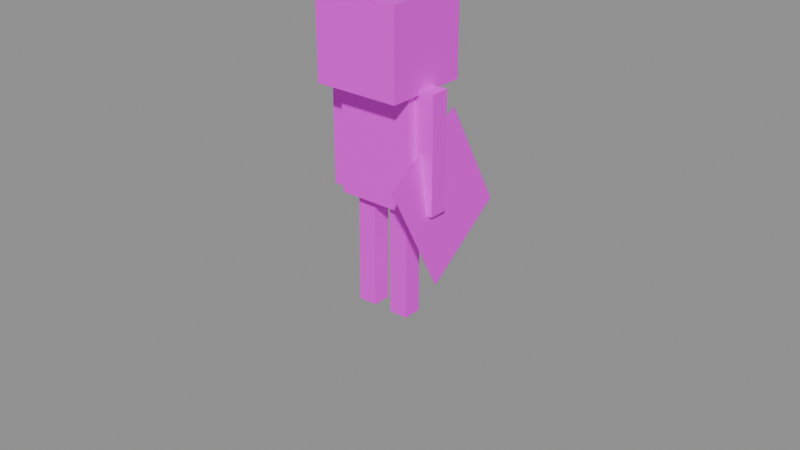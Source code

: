 # Source: x_mobs_skull_archers.blend  (saved by Blender 5.2.44; exported with 4.5.12 LTS)
import bpy
from mathutils import Matrix  # noqa: F401  (used for matrix-valued properties, if any)

bpy.ops.wm.read_factory_settings(use_empty=True)
scene = bpy.context.scene
scene.name = 'Scene'

# ---- collections
col_gltf_not_exported = bpy.data.collections.new('glTF_not_exported'); scene.collection.children.link(col_gltf_not_exported)
col_gltf_not_exported.hide_render = True
col_gltf_not_exported.hide_viewport = True

# ---- images (referenced by path relative to the original .blend; pixels are not part of the script)
import os
ASSET_DIR = os.environ.get("B2B_ASSET_DIR", "")  # directory of the original .blend (textures are referenced by path, not embedded)
HERE = os.path.dirname(os.path.abspath(__file__))  # packed textures are extracted next to this script under _unpacked/

def load_image(name, relpath, width, height, colorspace="sRGB"):
    """Load a texture the original file referenced (path relative to the .blend, or extracted next to this script)."""
    p = next((c for c in (os.path.join(HERE, relpath), os.path.join(ASSET_DIR, relpath)) if relpath and os.path.exists(c)), "")
    if p:
        img = bpy.data.images.load(p, check_existing=True)
        img.name = name
    else:  # same state as the original file: an image datablock whose file is absent (Cycles renders it pink)
        img = bpy.data.images.new(name, width, height)
        img.source = "FILE"
        img.filepath = "//" + (relpath or name)
    img.colorspace_settings.name = colorspace
    return img
img_x_mobs_skull_archers_png = load_image('x_mobs_skull_archers.png', 'x_mobs_skull_archers.png', 1024, 1024, 'sRGB')

# ---- materials (node trees are filled in below, after node groups)
mat_material_skull_archers = bpy.data.materials.new('Material_skull_archers')

# ---- material node trees
mat_material_skull_archers.use_nodes = True; mat_material_skull_archers.node_tree.nodes.clear()
_N = mat_material_skull_archers.node_tree.nodes; _L = mat_material_skull_archers.node_tree.links
n0 = _N.new('ShaderNodeBsdfPrincipled'); n0.name = 'Principled BSDF'; n0.location = (10, 300)
n0.inputs[10].default_value = 0.005
n1 = _N.new('ShaderNodeOutputMaterial'); n1.name = 'Material Output'; n1.location = (300, 300)
n2 = _N.new('ShaderNodeTexImage'); n2.name = 'Image Texture'; n2.location = (-440, 210)
n2.label = 'BASE COLOR'
n2.image = img_x_mobs_skull_archers_png
n2.interpolation = 'Closest'
_L.new(n0.outputs[0], n1.inputs[0])
_L.new(n2.outputs[0], n0.inputs[0])
_L.new(n2.outputs[1], n0.inputs[4])
n1.is_active_output = True

# ---- meshes
me_mesh_skull_archers = bpy.data.meshes.new('Mesh_skull_archers')
me_mesh_skull_archers.from_pydata([(0.3061, 0.6231, 0.6062), (0.2297, 0.32, 1.288), (0.3061, 0.6231, 0.6062), (0.2297, 0.32, 1.288), (0.3326, -0.3631, 0.9958), (0.4092, -0.06001, 0.3141), (0.3326, -0.3631, 0.9958), (0.4092, -0.06001, 0.3141), (0.3326, -0.3631, 0.9958), (0.2297, 0.32, 1.288), (0.4092, -0.06001, 0.3141), (0.3061, 0.6231, 0.6062), (0.4092, -0.06001, 0.3141), (0.3061, 0.6231, 0.6062), (0.4092, -0.06001, 0.3141), (0.3061, 0.6231, 0.6062), (0.4092, -0.06001, 0.3141), (0.3061, 0.6231, 0.6062), (0.3326, -0.3631, 0.9958), (0.2297, 0.32, 1.288), (0.3326, -0.3631, 0.9958), (0.2297, 0.32, 1.288), (0.3326, -0.3631, 0.9958), (0.2297, 0.32, 1.288), (-0.25, -0.25, 1.51), (-0.25, 0.25, 1.51), (0.2501, -0.25, 1.51), (0.2501, 0.25, 1.51), (-0.25, 0.25, 2.0), (-0.25, -0.25, 2.0), (0.2501, 0.25, 2.0), (0.2501, -0.25, 2.0), (-0.25, 0.25, 2.0), (-0.25, 0.25, 1.51), (-0.25, -0.25, 2.0), (-0.25, -0.25, 1.51), (-0.25, -0.25, 2.0), (-0.25, -0.25, 1.51), (0.2501, -0.25, 2.0), (0.2501, -0.25, 1.51), (0.2501, -0.25, 2.0), (0.2501, -0.25, 1.51), (0.2501, 0.25, 2.0), (0.2501, 0.25, 1.51), (0.2501, 0.25, 2.0), (0.2501, 0.25, 1.51), (-0.25, 0.25, 2.0), (-0.25, 0.25, 1.51), (0.06254, -0.06249, -4.926e-05), (0.06254, 0.06252, -4.926e-05), (0.1875, -0.06249, -4.926e-05), (0.1875, 0.06252, -4.926e-05), (0.06254, 0.06252, 0.7635), (0.06254, -0.06249, 0.7635), (0.1875, 0.06252, 0.7635), (0.1875, -0.06249, 0.7635), (0.06254, 0.06252, 0.7635), (0.06254, 0.06252, -4.926e-05), (0.06254, -0.06249, 0.7635), (0.06254, -0.06249, -4.926e-05), (0.06254, -0.06249, 0.7635), (0.06254, -0.06249, -4.926e-05), (0.1875, -0.06249, 0.7635), (0.1875, -0.06249, -4.926e-05), (0.1875, -0.06249, 0.7635), (0.1875, -0.06249, -4.926e-05), (0.1875, 0.06252, 0.7635), (0.1875, 0.06252, -4.926e-05), (0.1875, 0.06252, 0.7635), (0.1875, 0.06252, -4.926e-05), (0.06254, 0.06252, 0.7635), (0.06254, 0.06252, -4.926e-05), (-0.1875, -0.06249, 0.0005707), (-0.1875, 0.06252, -0.0005455), (-0.06247, -0.06249, 0.0005707), (-0.06247, 0.06252, -0.0005455), (-0.1875, 0.06909, 0.763), (-0.1875, -0.05592, 0.7642), (-0.06247, 0.06909, 0.763), (-0.06247, -0.05592, 0.7642), (-0.1875, 0.06909, 0.763), (-0.1875, 0.06252, -0.0005455), (-0.1875, -0.05592, 0.7642), (-0.1875, -0.06249, 0.0005707), (-0.1875, -0.05592, 0.7642), (-0.1875, -0.06249, 0.0005707), (-0.06247, -0.05592, 0.7642), (-0.06247, -0.06249, 0.0005707), (-0.06247, -0.05592, 0.7642), (-0.06247, -0.06249, 0.0005707), (-0.06247, 0.06909, 0.763), (-0.06247, 0.06252, -0.0005455), (-0.06247, 0.06909, 0.763), (-0.06247, 0.06252, -0.0005455), (-0.1875, 0.06909, 0.763), (-0.1875, 0.06252, -0.0005455), (0.2457, -0.06249, 0.75), (0.2457, 0.06252, 0.75), (0.3749, -0.06249, 0.75), (0.3749, 0.06252, 0.75), (0.2457, 0.06252, 1.5), (0.2457, -0.06249, 1.5), (0.3749, 0.06252, 1.5), (0.3749, -0.06249, 1.5), (0.2457, 0.06252, 1.5), (0.2457, 0.06252, 0.75), (0.2457, -0.06249, 1.5), (0.2457, -0.06249, 0.75), (0.2457, -0.06249, 1.5), (0.2457, -0.06249, 0.75), (0.3749, -0.06249, 1.5), (0.3749, -0.06249, 0.75), (0.3749, -0.06249, 1.5), (0.3749, -0.06249, 0.75), (0.3749, 0.06252, 1.5), (0.3749, 0.06252, 0.75), (0.3749, 0.06252, 1.5), (0.3749, 0.06252, 0.75), (0.2457, 0.06252, 1.5), (0.2457, 0.06252, 0.75), (-0.375, -0.06249, 0.75), (-0.375, 0.06252, 0.75), (-0.2613, -0.06249, 0.75), (-0.2613, 0.06252, 0.75), (-0.375, 0.06252, 1.5), (-0.375, -0.06249, 1.5), (-0.2613, 0.06252, 1.5), (-0.2613, -0.06249, 1.5), (-0.375, 0.06252, 1.5), (-0.375, 0.06252, 0.75), (-0.375, -0.06249, 1.5), (-0.375, -0.06249, 0.75), (-0.375, -0.06249, 1.5), (-0.375, -0.06249, 0.75), (-0.2613, -0.06249, 1.5), (-0.2613, -0.06249, 0.75), (-0.2613, -0.06249, 1.5), (-0.2613, -0.06249, 0.75), (-0.2613, 0.06252, 1.5), (-0.2613, 0.06252, 0.75), (-0.2613, 0.06252, 1.5), (-0.2613, 0.06252, 0.75), (-0.375, 0.06252, 1.5), (-0.375, 0.06252, 0.75), (-0.2812, -0.2813, 1.478), (-0.2812, 0.2813, 1.478), (0.2813, -0.2813, 1.478), (0.2813, 0.2813, 1.478), (-0.2812, 0.2813, 2.031), (-0.2812, -0.2813, 2.031), (0.2813, 0.2813, 2.031), (0.2813, -0.2813, 2.031), (-0.2812, 0.2813, 2.031), (-0.2812, 0.2813, 1.478), (-0.2812, -0.2813, 2.031), (-0.2812, -0.2813, 1.478), (-0.2812, -0.2813, 2.031), (-0.2812, -0.2813, 1.478), (0.2813, -0.2813, 2.031), (0.2813, -0.2813, 1.478), (0.2813, -0.2813, 2.031), (0.2813, -0.2813, 1.478), (0.2813, 0.2813, 2.031), (0.2813, 0.2813, 1.478), (0.2813, 0.2813, 2.031), (0.2813, 0.2813, 1.478), (-0.2812, 0.2813, 2.031), (-0.2812, 0.2813, 1.478), (-0.25, -0.125, 0.75), (-0.25, 0.125, 0.75), (0.2501, -0.125, 0.75), (0.2501, 0.125, 0.75), (-0.25, 0.125, 1.5), (-0.25, -0.125, 1.5), (0.2501, 0.125, 1.5), (0.2501, -0.125, 1.5), (-0.25, 0.125, 1.5), (-0.25, 0.125, 0.75), (-0.25, -0.125, 1.5), (-0.25, -0.125, 0.75), (-0.25, -0.125, 1.5), (-0.25, -0.125, 0.75), (0.2501, -0.125, 1.5), (0.2501, -0.125, 0.75), (0.2501, -0.125, 1.5), (0.2501, -0.125, 0.75), (0.2501, 0.125, 1.5), (0.2501, 0.125, 0.75), (0.2501, 0.125, 1.5), (0.2501, 0.125, 0.75), (-0.25, 0.125, 1.5), (-0.25, 0.125, 0.75)], [], [(0, 1, 2), (2, 1, 3), (4, 5, 6), (6, 5, 7), (8, 9, 10), (10, 9, 11), (12, 13, 14), (14, 13, 15), (16, 17, 18), (18, 17, 19), (20, 21, 22), (22, 21, 23), (24, 25, 26), (26, 25, 27), (28, 29, 30), (30, 29, 31), (32, 33, 34), (34, 33, 35), (36, 37, 38), (38, 37, 39), (40, 41, 42), (42, 41, 43), (44, 45, 46), (46, 45, 47), (48, 49, 50), (50, 49, 51), (52, 53, 54), (54, 53, 55), (56, 57, 58), (58, 57, 59), (60, 61, 62), (62, 61, 63), (64, 65, 66), (66, 65, 67), (68, 69, 70), (70, 69, 71), (72, 73, 74), (74, 73, 75), (76, 77, 78), (78, 77, 79), (80, 81, 82), (82, 81, 83), (84, 85, 86), (86, 85, 87), (88, 89, 90), (90, 89, 91), (92, 93, 94), (94, 93, 95), (96, 97, 98), (98, 97, 99), (100, 101, 102), (102, 101, 103), (104, 105, 106), (106, 105, 107), (108, 109, 110), (110, 109, 111), (112, 113, 114), (114, 113, 115), (116, 117, 118), (118, 117, 119), (120, 121, 122), (122, 121, 123), (124, 125, 126), (126, 125, 127), (128, 129, 130), (130, 129, 131), (132, 133, 134), (134, 133, 135), (136, 137, 138), (138, 137, 139), (140, 141, 142), (142, 141, 143), (144, 145, 146), (146, 145, 147), (148, 149, 150), (150, 149, 151), (152, 153, 154), (154, 153, 155), (156, 157, 158), (158, 157, 159), (160, 161, 162), (162, 161, 163), (164, 165, 166), (166, 165, 167), (168, 169, 170), (170, 169, 171), (172, 173, 174), (174, 173, 175), (176, 177, 178), (178, 177, 179), (180, 181, 182), (182, 181, 183), (184, 185, 186), (186, 185, 187), (188, 189, 190), (190, 189, 191)])
me_mesh_skull_archers.polygons.foreach_set('use_smooth', [0, 0, 0, 0, 1, 1, 0, 0, 1, 1, 0, 0, 0, 0, 0, 0, 0, 0, 0, 0, 0, 0, 0, 0, 0, 0, 0, 0, 0, 0, 0, 0, 0, 0, 0, 0, 1, 1, 1, 1, 0, 0, 1, 1, 0, 0, 1, 1, 0, 0, 0, 0, 0, 0, 0, 0, 0, 0, 0, 0, 0, 0, 0, 0, 0, 0, 0, 0, 0, 0, 0, 0, 0, 0, 0, 0, 0, 0, 0, 0, 0, 0, 0, 0, 0, 0, 0, 0, 0, 0, 0, 0, 0, 0, 0, 0])
_uv = me_mesh_skull_archers.uv_layers.new(name='UVMap')
_uv.uv.foreach_set('vector', [1.0, 0.7656, 1.0, 1.0, 0.9844, 0.7656, 0.9844, 0.7656, 1.0, 1.0, 0.9844, 1.0, 0.9844, 0.5, 0.9844, 0.7188, 1.0, 0.5, 1.0, 0.5, 0.9844, 0.7188, 1.0, 0.7188, 1.0, 0.7656, 1.0, 1.0, 0.7656, 0.7656, 0.7656, 0.7656, 1.0, 1.0, 0.7656, 1.0, 0.9844, 0.7188, 1.0, 0.7188, 0.9844, 0.5, 0.9844, 0.5, 1.0, 0.7188, 1.0, 0.5, 0.7656, 0.7656, 0.7656, 1.0, 1.0, 0.7656, 1.0, 0.7656, 0.7656, 1.0, 1.0, 1.0, 0.9844, 0.7812, 0.9844, 1.0, 1.0, 0.7812, 1.0, 0.7812, 0.9844, 1.0, 1.0, 1.0, 0.4688, 0.3906, 0.4688, 0.2656, 0.5938, 0.3906, 0.5938, 0.3906, 0.4688, 0.2656, 0.5938, 0.2656, 0.6094, 0.5781, 0.6094, 0.4531, 0.7344, 0.5781, 0.7344, 0.5781, 0.6094, 0.4531, 0.7344, 0.4531, 0.5312, 0.7188, 0.5312, 0.5938, 0.6562, 0.7188, 0.6562, 0.7188, 0.5312, 0.5938, 0.6562, 0.5938, 0.4688, 0.5312, 0.4688, 0.4062, 0.5938, 0.5312, 0.5938, 0.5312, 0.4688, 0.4062, 0.5938, 0.4062, 0.5312, 1.0, 0.5312, 0.875, 0.6562, 1.0, 0.6562, 1.0, 0.5312, 0.875, 0.6562, 0.875, 0.5312, 0.8594, 0.5312, 0.7344, 0.6562, 0.8594, 0.6562, 0.8594, 0.5312, 0.7344, 0.6562, 0.7344, 0.75, 0.5469, 0.75, 0.5156, 0.7812, 0.5469, 0.7812, 0.5469, 0.75, 0.5156, 0.7812, 0.5156, 0.75, 0.5938, 0.75, 0.5625, 0.7812, 0.5938, 0.7812, 0.5938, 0.75, 0.5625, 0.7812, 0.5625, 0.7188, 1.0, 0.7188, 0.8125, 0.75, 1.0, 0.75, 1.0, 0.7188, 0.8125, 0.75, 0.8125, 0.3125, 0.2969, 0.3125, 0.1094, 0.3438, 0.2969, 0.3438, 0.2969, 0.3125, 0.1094, 0.3438, 0.1094, 0.2656, 0.2969, 0.2656, 0.1094, 0.2969, 0.2969, 0.2969, 0.2969, 0.2656, 0.1094, 0.2969, 0.1094, 0.2188, 0.2969, 0.2188, 0.1094, 0.25, 0.2969, 0.25, 0.2969, 0.2188, 0.1094, 0.25, 0.1094, 0.5469, 0.25, 0.5469, 0.2188, 0.5781, 0.25, 0.5781, 0.25, 0.5469, 0.2188, 0.5781, 0.2188, 0.75, 0.5, 0.75, 0.4688, 0.7812, 0.5, 0.7812, 0.5, 0.75, 0.4688, 0.7812, 0.4688, 0.5, 0.25, 0.5, 0.0625, 0.5312, 0.25, 0.5312, 0.25, 0.5, 0.0625, 0.5312, 0.0625, 0.4531, 0.25, 0.4531, 0.0625, 0.4844, 0.25, 0.4844, 0.25, 0.4531, 0.0625, 0.4844, 0.0625, 0.7344, 0.4375, 0.7344, 0.25, 0.7656, 0.4375, 0.7656, 0.4375, 0.7344, 0.25, 0.7656, 0.25, 0.7188, 0.7969, 0.7188, 0.6094, 0.75, 0.7969, 0.75, 0.7969, 0.7188, 0.6094, 0.75, 0.6094, 0.2812, 0.5938, 0.2812, 0.5625, 0.3125, 0.5938, 0.3125, 0.5938, 0.2812, 0.5625, 0.3125, 0.5625, 0.2344, 0.5938, 0.2344, 0.5625, 0.2656, 0.5938, 0.2656, 0.5938, 0.2344, 0.5625, 0.2656, 0.5625, 0.4062, 0.375, 0.4062, 0.1875, 0.4375, 0.375, 0.4375, 0.375, 0.4062, 0.1875, 0.4375, 0.1875, 0.3594, 0.375, 0.3594, 0.1875, 0.3906, 0.375, 0.3906, 0.375, 0.3594, 0.1875, 0.3906, 0.1875, 0.6719, 0.7969, 0.6719, 0.6094, 0.7031, 0.7969, 0.7031, 0.7969, 0.6719, 0.6094, 0.7031, 0.6094, 0.6719, 1.0, 0.6719, 0.8125, 0.7031, 1.0, 0.7031, 1.0, 0.6719, 0.8125, 0.7031, 0.8125, 0.5312, 0.5781, 0.5312, 0.5469, 0.5625, 0.5781, 0.5625, 0.5781, 0.5312, 0.5469, 0.5625, 0.5469, 0.3281, 0.5938, 0.3281, 0.5625, 0.3594, 0.5938, 0.3594, 0.5938, 0.3281, 0.5625, 0.3594, 0.5625, 0.125, 0.2969, 0.125, 0.1094, 0.1562, 0.2969, 0.1562, 0.2969, 0.125, 0.1094, 0.1562, 0.1094, 0.1719, 0.2969, 0.1719, 0.1094, 0.2031, 0.2969, 0.2031, 0.2969, 0.1719, 0.1094, 0.2031, 0.1094, 0.6875, 0.4375, 0.6875, 0.25, 0.7188, 0.4375, 0.7188, 0.4375, 0.6875, 0.25, 0.7188, 0.25, 0.07812, 0.2969, 0.07812, 0.1094, 0.1094, 0.2969, 0.1094, 0.2969, 0.07812, 0.1094, 0.1094, 0.1094, 0.3125, 0.5312, 0.3125, 0.3906, 0.4531, 0.5312, 0.4531, 0.5312, 0.3125, 0.3906, 0.4531, 0.3906, 0.1562, 0.5312, 0.1562, 0.3906, 0.2969, 0.5312, 0.2969, 0.5312, 0.1562, 0.3906, 0.2969, 0.3906, 0.0, 0.5312, 0.0, 0.3906, 0.1406, 0.5312, 0.1406, 0.5312, 0.0, 0.3906, 0.1406, 0.3906, 0.375, 1.0, 0.375, 0.8594, 0.5156, 1.0, 0.5156, 1.0, 0.375, 0.8594, 0.5156, 0.8594, 0.375, 0.8438, 0.375, 0.7031, 0.5156, 0.8438, 0.5156, 0.8438, 0.375, 0.7031, 0.5156, 0.7031, 0.375, 0.6875, 0.375, 0.5469, 0.5156, 0.6875, 0.5156, 0.6875, 0.375, 0.5469, 0.5156, 0.5469, 0.2188, 0.375, 0.2188, 0.3125, 0.3438, 0.375, 0.3438, 0.375, 0.2188, 0.3125, 0.3438, 0.3125, 0.07812, 0.375, 0.07812, 0.3125, 0.2031, 0.375, 0.2031, 0.375, 0.07812, 0.3125, 0.2031, 0.3125, 0.0, 0.375, 0.0, 0.1875, 0.0625, 0.375, 0.0625, 0.375, 0.0, 0.1875, 0.0625, 0.1875, 0.2344, 1.0, 0.2344, 0.8125, 0.3594, 1.0, 0.3594, 1.0, 0.2344, 0.8125, 0.3594, 0.8125, 0.6094, 0.4375, 0.6094, 0.25, 0.6719, 0.4375, 0.6719, 0.4375, 0.6094, 0.25, 0.6719, 0.25, 0.2344, 0.7969, 0.2344, 0.6094, 0.3594, 0.7969, 0.3594, 0.7969, 0.2344, 0.6094, 0.3594, 0.6094])
me_mesh_skull_archers.materials.append(mat_material_skull_archers)
me_mesh_skull_archers.update()
me_mesh_skull_archers.normals_split_custom_set([tuple(v) for v in zip(*[iter([0.0, 0.0, 1.0, 0.0, 0.0, 1.0, 0.0, 0.0, 1.0, 0.0, 0.0, 1.0, 0.0, 0.0, 1.0, 0.0, 0.0, 1.0, 0.0, 0.0, 1.0, 0.0, 0.0, 1.0, 0.0, 0.0, 1.0, 0.0, 0.0, 1.0, 0.0, 0.0, 1.0, 0.0, 0.0, 1.0, -0.9853, -0.08599, -0.1479, -0.9853, -0.08592, -0.1479, -0.9853, -0.08588, -0.1479, -0.9853, -0.08588, -0.1479, -0.9853, -0.08592, -0.1479, -0.9853, -0.08597, -0.1479, 0.0, 0.0, 1.0, 0.0, 0.0, 1.0, 0.0, 0.0, 1.0, 0.0, 0.0, 1.0, 0.0, 0.0, 1.0, 0.0, 0.0, 1.0, 0.9853, 0.08586, 0.1479, 0.9853, 0.08588, 0.1479, 0.9853, 0.08588, 0.1479, 0.9853, 0.08588, 0.1479, 0.9853, 0.08588, 0.1479, 0.9853, 0.0858, 0.1479, 0.0, 0.0, 1.0, 0.0, 0.0, 1.0, 0.0, 0.0, 1.0, 0.0, 0.0, 1.0, 0.0, 0.0, 1.0, 0.0, 0.0, 1.0, 0.0, 0.0, -1.0, 0.0, 0.0, -1.0, 0.0, 0.0, -1.0, 0.0, 0.0, -1.0, 0.0, 0.0, -1.0, 0.0, 0.0, -1.0, 0.0, 0.0, 1.0, 0.0, 0.0, 1.0, 0.0, 0.0, 1.0, 0.0, 0.0, 1.0, 0.0, 0.0, 1.0, 0.0, 0.0, 1.0, -1.0, 0.0, 0.0, -1.0, 0.0, 0.0, -1.0, 0.0, 0.0, -1.0, 0.0, 0.0, -1.0, 0.0, 0.0, -1.0, 0.0, 0.0, 0.0, -1.0, 0.0, 0.0, -1.0, 0.0, 0.0, -1.0, 0.0, 0.0, -1.0, 0.0, 0.0, -1.0, 0.0, 0.0, -1.0, 0.0, 1.0, 0.0, 0.0, 1.0, 0.0, 0.0, 1.0, 0.0, 0.0, 1.0, 0.0, 0.0, 1.0, 0.0, 0.0, 1.0, 0.0, 0.0, 0.0, 1.0, 0.0, 0.0, 1.0, 0.0, 0.0, 1.0, 0.0, 0.0, 1.0, 0.0, 0.0, 1.0, 0.0, 0.0, 1.0, 0.0, 0.0, 3.469e-08, -1.0, 0.0, 3.469e-08, -1.0, 0.0, 3.469e-08, -1.0, -4.697e-11, 3.469e-08, -1.0, -4.697e-11, 3.469e-08, -1.0, -4.697e-11, 3.469e-08, -1.0, 0.0, 0.0, 1.0, 0.0, 0.0, 1.0, 0.0, 0.0, 1.0, 3.64e-07, 0.0, 1.0, 3.64e-07, 0.0, 1.0, 3.64e-07, 0.0, 1.0, -1.0, 7.805e-08, -9.757e-09, -1.0, 7.805e-08, -9.757e-09, -1.0, 7.805e-08, -9.757e-09, -1.0, 1.618e-07, 3.489e-15, -1.0, 1.618e-07, 3.489e-15, -1.0, 1.618e-07, 3.489e-15, -2.98e-08, -1.0, -3.903e-08, -2.98e-08, -1.0, -3.903e-08, -2.98e-08, -1.0, -3.903e-08, -2.98e-08, -1.0, -1.951e-08, -2.98e-08, -1.0, -1.951e-08, -2.98e-08, -1.0, -1.951e-08, 1.0, 0.0, -3.489e-15, 1.0, 0.0, -3.489e-15, 1.0, 0.0, -3.489e-15, 1.0, -3.293e-07, 1.951e-08, 1.0, -3.293e-07, 1.951e-08, 1.0, -3.293e-07, 1.951e-08, 0.0, 1.0, 5.854e-08, 0.0, 1.0, 5.854e-08, 0.0, 1.0, 5.854e-08, 5.96e-08, 1.0, 5.854e-08, 5.96e-08, 1.0, 5.854e-08, 5.96e-08, 1.0, 5.854e-08, 1.09e-08, -0.007969, -1.0, -8.11e-08, -0.007969, -1.0, -3.51e-08, -0.007969, -1.0, -3.51e-08, -0.007969, -1.0, -8.11e-08, -0.007969, -1.0, -3.509e-08, -0.007969, -1.0, 0.0, 0.007969, 1.0, 8.369e-08, 0.007969, 1.0, 8.368e-08, 0.007969, 1.0, 8.368e-08, 0.007969, 1.0, 8.369e-08, 0.007969, 1.0, 1.672e-07, 0.007969, 1.0, -1.0, 3.122e-07, 1.951e-08, -1.0, 3.122e-07, 1.951e-08, -1.0, 3.122e-07, 1.951e-08, -1.0, -1.902e-07, 1.951e-08, -1.0, -1.902e-07, 1.951e-08, -1.0, -1.902e-07, 1.951e-08, 6.34e-08, -1.0, 0.007937, 1.256e-08, -1.0, 0.007937, 2.171e-08, -1.0, 0.007937, 2.171e-08, -1.0, 0.007937, 1.256e-08, -1.0, 0.007937, -6.589e-08, -1.0, 0.007841, 1.0, 0.0, -3.415e-08, 1.0, 0.0, -3.415e-08, 1.0, 0.0, -3.415e-08, 1.0, -8.856e-08, -2.388e-08, 1.0, -8.856e-08, -2.388e-08, 1.0, -8.856e-08, -2.388e-08, -3.662e-08, 1.0, -0.007841, 2.051e-08, 1.0, -0.007937, 3.827e-08, 1.0, -0.007937, 3.827e-08, 1.0, -0.007937, 2.051e-08, 1.0, -0.007937, 5.864e-08, 1.0, -0.007841, 0.0, 0.0, -1.0, 0.0, 0.0, -1.0, 0.0, 0.0, -1.0, 0.0, 0.0, -1.0, 0.0, 0.0, -1.0, 0.0, 0.0, -1.0, 0.0, 0.0, 1.0, 0.0, 0.0, 1.0, 0.0, 0.0, 1.0, 0.0, 0.0, 1.0, 0.0, 0.0, 1.0, 0.0, 0.0, 1.0, -1.0, 0.0, 0.0, -1.0, 0.0, 0.0, -1.0, 0.0, 0.0, -1.0, 0.0, 0.0, -1.0, 0.0, 0.0, -1.0, 0.0, 0.0, 0.0, -1.0, -3.844e-08, 0.0, -1.0, -3.844e-08, 0.0, -1.0, -3.844e-08, 0.0, -1.0, -1.922e-08, 0.0, -1.0, -1.922e-08, 0.0, -1.0, -1.922e-08, 1.0, 0.0, 0.0, 1.0, 0.0, 0.0, 1.0, 0.0, 0.0, 1.0, 0.0, 0.0, 1.0, 0.0, 0.0, 1.0, 0.0, 0.0, 0.0, 1.0, 3.844e-08, 0.0, 1.0, 3.844e-08, 0.0, 1.0, 3.844e-08, 0.0, 1.0, 3.844e-08, 0.0, 1.0, 3.844e-08, 0.0, 1.0, 3.844e-08, 0.0, 0.0, -1.0, 0.0, 0.0, -1.0, 0.0, 0.0, -1.0, 0.0, 0.0, -1.0, 0.0, 0.0, -1.0, 0.0, 0.0, -1.0, 0.0, 0.0, 1.0, 0.0, 0.0, 1.0, 0.0, 0.0, 1.0, 0.0, 0.0, 1.0, 0.0, 0.0, 1.0, 0.0, 0.0, 1.0, -1.0, 0.0, 0.0, -1.0, 0.0, 0.0, -1.0, 0.0, 0.0, -1.0, 0.0, 0.0, -1.0, 0.0, 0.0, -1.0, 0.0, 0.0, 0.0, -1.0, -4.368e-08, 0.0, -1.0, -4.368e-08, 0.0, -1.0, -4.368e-08, 0.0, -1.0, -3.276e-08, 0.0, -1.0, -3.276e-08, 0.0, -1.0, -3.276e-08, 1.0, 0.0, 0.0, 1.0, 0.0, 0.0, 1.0, 0.0, 0.0, 1.0, 0.0, 0.0, 1.0, 0.0, 0.0, 1.0, 0.0, 0.0, 0.0, 1.0, 4.368e-08, 0.0, 1.0, 4.368e-08, 0.0, 1.0, 4.368e-08, 0.0, 1.0, 4.368e-08, 0.0, 1.0, 4.368e-08, 0.0, 1.0, 4.368e-08, 0.0, 0.0, -1.0, 0.0, 0.0, -1.0, 0.0, 0.0, -1.0, 0.0, 0.0, -1.0, 0.0, 0.0, -1.0, 0.0, 0.0, -1.0, 0.0, 0.0, 1.0, 0.0, 0.0, 1.0, 0.0, 0.0, 1.0, 0.0, 0.0, 1.0, 0.0, 0.0, 1.0, 0.0, 0.0, 1.0, -1.0, 0.0, 0.0, -1.0, 0.0, 0.0, -1.0, 0.0, 0.0, -1.0, 0.0, 0.0, -1.0, 0.0, 0.0, -1.0, 0.0, 0.0, 0.0, -1.0, 0.0, 0.0, -1.0, 0.0, 0.0, -1.0, 0.0, 0.0, -1.0, 0.0, 0.0, -1.0, 0.0, 0.0, -1.0, 0.0, 1.0, 0.0, 0.0, 1.0, 0.0, 0.0, 1.0, 0.0, 0.0, 1.0, 0.0, 0.0, 1.0, 0.0, 0.0, 1.0, 0.0, 0.0, 0.0, 1.0, 0.0, 0.0, 1.0, 0.0, 0.0, 1.0, 0.0, 0.0, 1.0, 0.0, 0.0, 1.0, 0.0, 0.0, 1.0, 0.0, 0.0, 0.0, -1.0, 0.0, 0.0, -1.0, 0.0, 0.0, -1.0, 0.0, 0.0, -1.0, 0.0, 0.0, -1.0, 0.0, 0.0, -1.0, 0.0, 0.0, 1.0, 0.0, 0.0, 1.0, 0.0, 0.0, 1.0, 0.0, 0.0, 1.0, 0.0, 0.0, 1.0, 0.0, 0.0, 1.0, -1.0, 0.0, 0.0, -1.0, 0.0, 0.0, -1.0, 0.0, 0.0, -1.0, 0.0, 0.0, -1.0, 0.0, 0.0, -1.0, 0.0, 0.0, 0.0, -1.0, -3.974e-08, 0.0, -1.0, -3.974e-08, 0.0, -1.0, -3.974e-08, 0.0, -1.0, -3.974e-08, 0.0, -1.0, -3.974e-08, 0.0, -1.0, -3.974e-08, 1.0, 0.0, 0.0, 1.0, 0.0, 0.0, 1.0, 0.0, 0.0, 1.0, 0.0, 0.0, 1.0, 0.0, 0.0, 1.0, 0.0, 0.0, 0.0, 1.0, 0.0, 0.0, 1.0, 0.0, 0.0, 1.0, 0.0, 0.0, 1.0, 3.974e-08, 0.0, 1.0, 3.974e-08, 0.0, 1.0, 3.974e-08])] * 3)])
me_icosphere = bpy.data.meshes.new('Icosphere')
me_icosphere.from_pydata([(0.0, 0.0, -1.0), (0.7236, -0.5257, -0.4472), (-0.2764, -0.8506, -0.4472), (-0.8944, 0.0, -0.4472), (-0.2764, 0.8506, -0.4472), (0.7236, 0.5257, -0.4472), (0.2764, -0.8506, 0.4472), (-0.7236, -0.5257, 0.4472), (-0.7236, 0.5257, 0.4472), (0.2764, 0.8506, 0.4472), (0.8944, 0.0, 0.4472), (0.0, 0.0, 1.0), (-0.1625, -0.5, -0.8507), (0.4253, -0.309, -0.8507), (0.2629, -0.809, -0.5257), (0.8506, 0.0, -0.5257), (0.4253, 0.309, -0.8507), (-0.5257, 0.0, -0.8507), (-0.6882, -0.5, -0.5257), (-0.1625, 0.5, -0.8507), (-0.6882, 0.5, -0.5257), (0.2629, 0.809, -0.5257), (0.9511, -0.309, 0.0), (0.9511, 0.309, 0.0), (0.0, -1.0, 0.0), (0.5878, -0.809, 0.0), (-0.9511, -0.309, 0.0), (-0.5878, -0.809, 0.0), (-0.5878, 0.809, 0.0), (-0.9511, 0.309, 0.0), (0.5878, 0.809, 0.0), (0.0, 1.0, 0.0), (0.6882, -0.5, 0.5257), (-0.2629, -0.809, 0.5257), (-0.8506, 0.0, 0.5257), (-0.2629, 0.809, 0.5257), (0.6882, 0.5, 0.5257), (0.1625, -0.5, 0.8507), (0.5257, 0.0, 0.8507), (-0.4253, -0.309, 0.8507), (-0.4253, 0.309, 0.8507), (0.1625, 0.5, 0.8507)], [], [(0, 13, 12), (1, 13, 15), (0, 12, 17), (0, 17, 19), (0, 19, 16), (1, 15, 22), (2, 14, 24), (3, 18, 26), (4, 20, 28), (5, 21, 30), (1, 22, 25), (2, 24, 27), (3, 26, 29), (4, 28, 31), (5, 30, 23), (6, 32, 37), (7, 33, 39), (8, 34, 40), (9, 35, 41), (10, 36, 38), (38, 41, 11), (38, 36, 41), (36, 9, 41), (41, 40, 11), (41, 35, 40), (35, 8, 40), (40, 39, 11), (40, 34, 39), (34, 7, 39), (39, 37, 11), (39, 33, 37), (33, 6, 37), (37, 38, 11), (37, 32, 38), (32, 10, 38), (23, 36, 10), (23, 30, 36), (30, 9, 36), (31, 35, 9), (31, 28, 35), (28, 8, 35), (29, 34, 8), (29, 26, 34), (26, 7, 34), (27, 33, 7), (27, 24, 33), (24, 6, 33), (25, 32, 6), (25, 22, 32), (22, 10, 32), (30, 31, 9), (30, 21, 31), (21, 4, 31), (28, 29, 8), (28, 20, 29), (20, 3, 29), (26, 27, 7), (26, 18, 27), (18, 2, 27), (24, 25, 6), (24, 14, 25), (14, 1, 25), (22, 23, 10), (22, 15, 23), (15, 5, 23), (16, 21, 5), (16, 19, 21), (19, 4, 21), (19, 20, 4), (19, 17, 20), (17, 3, 20), (17, 18, 3), (17, 12, 18), (12, 2, 18), (15, 16, 5), (15, 13, 16), (13, 0, 16), (12, 14, 2), (12, 13, 14), (13, 1, 14)])
_uv = me_icosphere.uv_layers.new(name='UVMap')
_uv.uv.foreach_set('vector', [0.1818, 0.0, 0.2273, 0.07873, 0.1364, 0.07873, 0.2727, 0.1575, 0.3182, 0.07873, 0.3636, 0.1575, 0.9091, 0.0, 0.9545, 0.07873, 0.8636, 0.07873, 0.7273, 0.0, 0.7727, 0.07873, 0.6818, 0.07873, 0.5455, 0.0, 0.5909, 0.07873, 0.5, 0.07873, 0.2727, 0.1575, 0.3636, 0.1575, 0.3182, 0.2362, 0.09091, 0.1575, 0.1818, 0.1575, 0.1364, 0.2362, 0.8182, 0.1575, 0.9091, 0.1575, 0.8636, 0.2362, 0.6364, 0.1575, 0.7273, 0.1575, 0.6818, 0.2362, 0.4545, 0.1575, 0.5455, 0.1575, 0.5, 0.2362, 0.2727, 0.1575, 0.3182, 0.2362, 0.2273, 0.2362, 0.09091, 0.1575, 0.1364, 0.2362, 0.04546, 0.2362, 0.8182, 0.1575, 0.8636, 0.2362, 0.7727, 0.2362, 0.6364, 0.1575, 0.6818, 0.2362, 0.5909, 0.2362, 0.4545, 0.1575, 0.5, 0.2362, 0.4091, 0.2362, 0.1818, 0.3149, 0.2727, 0.3149, 0.2273, 0.3937, 0.0, 0.3149, 0.09091, 0.3149, 0.04546, 0.3937, 0.7273, 0.3149, 0.8182, 0.3149, 0.7727, 0.3937, 0.5455, 0.3149, 0.6364, 0.3149, 0.5909, 0.3937, 0.3636, 0.3149, 0.4545, 0.3149, 0.4091, 0.3937, 0.4091, 0.3937, 0.5, 0.3937, 0.4545, 0.4724, 0.4091, 0.3937, 0.4545, 0.3149, 0.5, 0.3937, 0.4545, 0.3149, 0.5455, 0.3149, 0.5, 0.3937, 0.5909, 0.3937, 0.6818, 0.3937, 0.6364, 0.4724, 0.5909, 0.3937, 0.6364, 0.3149, 0.6818, 0.3937, 0.6364, 0.3149, 0.7273, 0.3149, 0.6818, 0.3937, 0.7727, 0.3937, 0.8636, 0.3937, 0.8182, 0.4724, 0.7727, 0.3937, 0.8182, 0.3149, 0.8636, 0.3937, 0.8182, 0.3149, 0.9091, 0.3149, 0.8636, 0.3937, 0.04546, 0.3937, 0.1364, 0.3937, 0.09091, 0.4724, 0.04546, 0.3937, 0.09091, 0.3149, 0.1364, 0.3937, 0.09091, 0.3149, 0.1818, 0.3149, 0.1364, 0.3937, 0.2273, 0.3937, 0.3182, 0.3937, 0.2727, 0.4724, 0.2273, 0.3937, 0.2727, 0.3149, 0.3182, 0.3937, 0.2727, 0.3149, 0.3636, 0.3149, 0.3182, 0.3937, 0.4091, 0.2362, 0.4545, 0.3149, 0.3636, 0.3149, 0.4091, 0.2362, 0.5, 0.2362, 0.4545, 0.3149, 0.5, 0.2362, 0.5455, 0.3149, 0.4545, 0.3149, 0.5909, 0.2362, 0.6364, 0.3149, 0.5455, 0.3149, 0.5909, 0.2362, 0.6818, 0.2362, 0.6364, 0.3149, 0.6818, 0.2362, 0.7273, 0.3149, 0.6364, 0.3149, 0.7727, 0.2362, 0.8182, 0.3149, 0.7273, 0.3149, 0.7727, 0.2362, 0.8636, 0.2362, 0.8182, 0.3149, 0.8636, 0.2362, 0.9091, 0.3149, 0.8182, 0.3149, 0.04546, 0.2362, 0.09091, 0.3149, 0.0, 0.3149, 0.04546, 0.2362, 0.1364, 0.2362, 0.09091, 0.3149, 0.1364, 0.2362, 0.1818, 0.3149, 0.09091, 0.3149, 0.2273, 0.2362, 0.2727, 0.3149, 0.1818, 0.3149, 0.2273, 0.2362, 0.3182, 0.2362, 0.2727, 0.3149, 0.3182, 0.2362, 0.3636, 0.3149, 0.2727, 0.3149, 0.5, 0.2362, 0.5909, 0.2362, 0.5455, 0.3149, 0.5, 0.2362, 0.5455, 0.1575, 0.5909, 0.2362, 0.5455, 0.1575, 0.6364, 0.1575, 0.5909, 0.2362, 0.6818, 0.2362, 0.7727, 0.2362, 0.7273, 0.3149, 0.6818, 0.2362, 0.7273, 0.1575, 0.7727, 0.2362, 0.7273, 0.1575, 0.8182, 0.1575, 0.7727, 0.2362, 0.8636, 0.2362, 0.9545, 0.2362, 0.9091, 0.3149, 0.8636, 0.2362, 0.9091, 0.1575, 0.9545, 0.2362, 0.9091, 0.1575, 1.0, 0.1575, 0.9545, 0.2362, 0.1364, 0.2362, 0.2273, 0.2362, 0.1818, 0.3149, 0.1364, 0.2362, 0.1818, 0.1575, 0.2273, 0.2362, 0.1818, 0.1575, 0.2727, 0.1575, 0.2273, 0.2362, 0.3182, 0.2362, 0.4091, 0.2362, 0.3636, 0.3149, 0.3182, 0.2362, 0.3636, 0.1575, 0.4091, 0.2362, 0.3636, 0.1575, 0.4545, 0.1575, 0.4091, 0.2362, 0.5, 0.07873, 0.5455, 0.1575, 0.4545, 0.1575, 0.5, 0.07873, 0.5909, 0.07873, 0.5455, 0.1575, 0.5909, 0.07873, 0.6364, 0.1575, 0.5455, 0.1575, 0.6818, 0.07873, 0.7273, 0.1575, 0.6364, 0.1575, 0.6818, 0.07873, 0.7727, 0.07873, 0.7273, 0.1575, 0.7727, 0.07873, 0.8182, 0.1575, 0.7273, 0.1575, 0.8636, 0.07873, 0.9091, 0.1575, 0.8182, 0.1575, 0.8636, 0.07873, 0.9545, 0.07873, 0.9091, 0.1575, 0.9545, 0.07873, 1.0, 0.1575, 0.9091, 0.1575, 0.3636, 0.1575, 0.4091, 0.07873, 0.4545, 0.1575, 0.3636, 0.1575, 0.3182, 0.07873, 0.4091, 0.07873, 0.3182, 0.07873, 0.3636, 0.0, 0.4091, 0.07873, 0.1364, 0.07873, 0.1818, 0.1575, 0.09091, 0.1575, 0.1364, 0.07873, 0.2273, 0.07873, 0.1818, 0.1575, 0.2273, 0.07873, 0.2727, 0.1575, 0.1818, 0.1575])
me_icosphere.update()
arm_armature_skull_archers = bpy.data.armatures.new('Armature_skull_archers')  # bones are not reproduced

# ---- objects
ob_armature_skull_archers = bpy.data.objects.new('Armature_skull_archers', arm_armature_skull_archers)
ob_object_skull_archers = bpy.data.objects.new('Object_skull_archers', me_mesh_skull_archers)
ob_icosphere = bpy.data.objects.new('Icosphere', me_icosphere)

# ---- transforms, parenting, visibility, modifiers, constraints
ob_armature_skull_archers.location = (0.0, 0.0, 0.0)
ob_armature_skull_archers.rotation_mode = 'QUATERNION'
ob_armature_skull_archers.rotation_quaternion = (1.0, 0.0, 0.0, 0.0)
ob_object_skull_archers.parent = ob_armature_skull_archers
ob_object_skull_archers.location = (0.0, 0.0, 0.0)
ob_object_skull_archers.rotation_mode = 'QUATERNION'
ob_object_skull_archers.rotation_quaternion = (1.0, 0.0, 0.0, 0.0)
_vg = ob_object_skull_archers.vertex_groups.new(name='Bone')
_vg = ob_object_skull_archers.vertex_groups.new(name='Armature')
_vg = ob_object_skull_archers.vertex_groups.new(name='Body')
for _i, _w in zip([52, 53, 54, 55, 56, 58, 60, 62, 64, 66, 68, 70, 76, 77, 78, 79, 80, 82, 84, 86, 88, 90, 92, 94, 168, 169, 170, 171, 172, 173, 174, 175, 176, 177, 178, 179, 180, 181, 182, 183, 184, 185, 186, 187, 188, 189, 190, 191], [0.5389, 0.2006, 0.1986, 0.1266, 0.5389, 0.2006, 0.2006, 0.1266, 0.1266, 0.1986, 0.1986, 0.5389, 0.1274, 0.1976, 0.198, 0.5324, 0.1274, 0.1976, 0.1976, 0.5324, 0.5324, 0.198, 0.198, 0.1274, 1.0, 1.0, 1.0, 1.0, 1.0, 1.0, 1.0, 1.0, 1.0, 1.0, 1.0, 1.0, 1.0, 1.0, 1.0, 1.0, 1.0, 1.0, 1.0, 1.0, 1.0, 1.0, 1.0, 1.0]): _vg.add([_i], _w, 'REPLACE')
_vg = ob_object_skull_archers.vertex_groups.new(name='Arm_Right')
_vg.add([96, 97, 98, 99, 100, 101, 102, 103, 104, 105, 106, 107, 108, 109, 110, 111, 112, 113, 114, 115, 116, 117, 118, 119], 1.0, 'REPLACE')
_vg = ob_object_skull_archers.vertex_groups.new(name='Wield_Item')
_vg.add([0, 1, 2, 3, 4, 5, 6, 7, 8, 9, 10, 11, 12, 13, 14, 15, 16, 17, 18, 19, 20, 21, 22, 23], 1.0, 'REPLACE')
_vg = ob_object_skull_archers.vertex_groups.new(name='Arm_Left')
_vg.add([120, 121, 122, 123, 124, 125, 126, 127, 128, 129, 130, 131, 132, 133, 134, 135, 136, 137, 138, 139, 140, 141, 142, 143], 1.0, 'REPLACE')
_vg = ob_object_skull_archers.vertex_groups.new(name='Leg_Left')
for _i, _w in zip([72, 73, 74, 75, 76, 77, 78, 79, 80, 81, 82, 83, 84, 85, 86, 87, 88, 89, 90, 91, 92, 93, 94, 95], [1.0, 1.0, 1.0, 1.0, 0.8726, 0.8024, 0.802, 0.4676, 0.8726, 1.0, 0.8024, 1.0, 0.8024, 1.0, 0.4676, 1.0, 0.4676, 1.0, 0.802, 1.0, 0.802, 1.0, 0.8726, 1.0]): _vg.add([_i], _w, 'REPLACE')
_vg = ob_object_skull_archers.vertex_groups.new(name='Leg_Right')
for _i, _w in zip([48, 49, 50, 51, 52, 53, 54, 55, 56, 57, 58, 59, 60, 61, 62, 63, 64, 65, 66, 67, 68, 69, 70, 71], [1.0, 1.0, 1.0, 1.0, 0.4611, 0.7994, 0.8014, 0.8734, 0.4611, 1.0, 0.7994, 1.0, 0.7994, 1.0, 0.8734, 1.0, 0.8734, 1.0, 0.8014, 1.0, 0.8014, 1.0, 0.4611, 1.0]): _vg.add([_i], _w, 'REPLACE')
_vg = ob_object_skull_archers.vertex_groups.new(name='Head')
_vg.add([24, 25, 26, 27, 28, 29, 30, 31, 32, 33, 34, 35, 36, 37, 38, 39, 40, 41, 42, 43, 44, 45, 46, 47, 144, 145, 146, 147, 148, 149, 150, 151, 152, 153, 154, 155, 156, 157, 158, 159, 160, 161, 162, 163, 164, 165, 166, 167], 1.0, 'REPLACE')
_m = ob_object_skull_archers.modifiers.new('Armature', 'ARMATURE')
_m.object = ob_armature_skull_archers
ob_icosphere.location = (0.0, 0.0, 0.0)

# ---- collection membership
scene.collection.objects.link(ob_armature_skull_archers)
scene.collection.objects.link(ob_object_skull_archers)
col_gltf_not_exported.objects.link(ob_icosphere)

# ---- scene / render settings (as saved in the file)
scene.frame_start = 1; scene.frame_end = 250; scene.frame_set(5)
scene.render.engine = 'BLENDER_EEVEE_NEXT'
scene.render.bake_bias = 0.0
scene.render.bake_samples = 0
scene.render.compositor_device = 'GPU'
scene.eevee.use_volume_custom_range = False
scene.eevee.fast_gi_thickness_near = 0.1
scene.eevee.fast_gi_thickness_far = 0.0
scene.eevee.ray_tracing_options.screen_trace_thickness = 0.1
bpy.context.view_layer.update()

# ---- added for rendering (the .blend has no active camera and no usable light): camera, sun + grey world if the file has none
cam_auto = bpy.data.cameras.new('AutoCamera')
cam_auto.lens = 50.0
cam_auto.sensor_width = 36.0
cam_auto.clip_end = 1000.0
ob_auto_camera = bpy.data.objects.new('AutoCamera', cam_auto)
scene.collection.objects.link(ob_auto_camera)
ob_auto_camera.location = (3.891, -4.56473, 3.62843)
ob_auto_camera.rotation_euler = (1.09748, -7.21219e-08, 0.694738)
scene.camera = ob_auto_camera
light_auto_sun = bpy.data.lights.new('AutoSun', 'SUN')
light_auto_sun.energy = 3.0
light_auto_sun.angle = 0.0523599
ob_auto_sun = bpy.data.objects.new('AutoSun', light_auto_sun)
scene.collection.objects.link(ob_auto_sun)
ob_auto_sun.rotation_euler = (0.872665, 0.174533, 0.523599)
if scene.world is None:
    world_auto = bpy.data.worlds.new('AutoWorld')
    world_auto.color = (0.3, 0.3, 0.3)
    scene.world = world_auto
bpy.context.view_layer.update()
